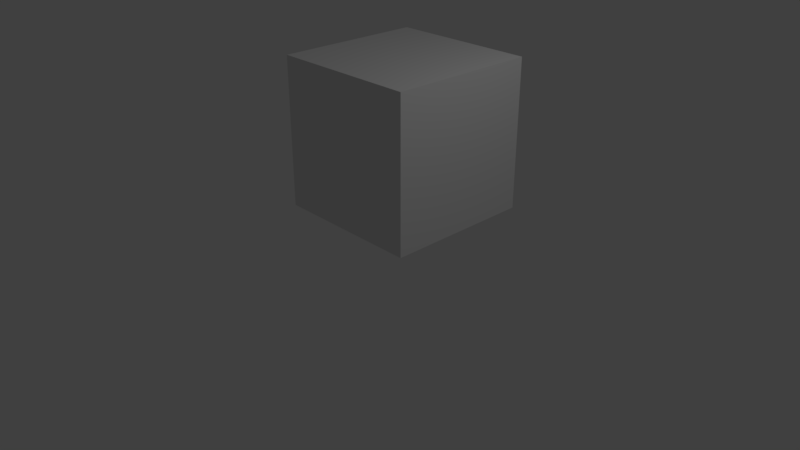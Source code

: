 # Source: SetCube.blend  (saved by Blender 2.78.0; exported with 4.5.12 LTS)
import bpy
from mathutils import Matrix  # noqa: F401  (used for matrix-valued properties, if any)

bpy.ops.wm.read_factory_settings(use_empty=True)
scene = bpy.context.scene
scene.name = 'Scene'

# ---- collections
col_collection_1 = bpy.data.collections.new('Collection 1'); scene.collection.children.link(col_collection_1)

# ---- materials (node trees are filled in below, after node groups)
mat_material = bpy.data.materials.new('Material')
mat_material.alpha_threshold = 0.0
mat_material.use_transparent_shadow = False
mat_material.roughness = 0.5
mat_material.line_color = (0.0, 0.0, 0.0, 1.0)

# ---- material node trees

# ---- world
world_world = bpy.data.worlds.new('World'); scene.world = world_world
world_world.color = (0.05088, 0.05088, 0.05088)
world_world.use_sun_shadow = False
world_world.sun_shadow_jitter_overblur = 0.0
world_world.cycles.sampling_method = 'MANUAL'

# ---- cameras
cam_camera = bpy.data.cameras.new('Camera')
cam_camera.clip_end = 100.0
cam_camera.lens = 35.0
cam_camera.sensor_width = 32.0
cam_camera.sensor_height = 18.0
cam_camera.ortho_scale = 7.314
cam_camera.dof.focus_distance = 0.0
cam_camera.dof.aperture_fstop = 128.0

# ---- lights
light_lamp = bpy.data.lights.new('Lamp', 'POINT')
light_lamp.transmission_factor = 0.0
light_lamp.cutoff_distance = 30.0
light_lamp.energy = 100.0
light_lamp.shadow_buffer_clip_start = 1.001
light_lamp.shadow_soft_size = 0.1
light_lamp.shadow_maximum_resolution = 0.006
light_lamp.use_absolute_resolution = True

# ---- meshes
me_cube = bpy.data.meshes.new('Cube')
me_cube.from_pydata([(0.06599, 2.0, -0.1736), (0.06599, 3.526e-05, -0.1736), (-1.934, 3.543e-05, -0.1736), (-1.934, 2.0, -0.1736), (0.06599, 2.0, 1.826), (0.06599, 3.466e-05, 1.826), (-1.934, 3.561e-05, 1.826), (-1.934, 2.0, 1.826)], [], [(0, 1, 2, 3), (4, 7, 6, 5), (0, 4, 5, 1), (1, 5, 6, 2), (2, 6, 7, 3), (4, 0, 3, 7)])
me_cube.materials.append(mat_material)
me_cube.use_remesh_preserve_volume = False
me_cube.use_remesh_preserve_attributes = False
me_cube.use_mirror_vertex_groups = False
me_cube.update()

# ---- objects
ob_cube = bpy.data.objects.new('Cube', me_cube)
ob_lamp = bpy.data.objects.new('Lamp', light_lamp)
ob_camera = bpy.data.objects.new('Camera', cam_camera)

# ---- transforms, parenting, visibility, modifiers, constraints
ob_cube.location = (0.934, -0.3898, 0.6526)
ob_cube.lock_rotations_4d = False
ob_cube.empty_display_type = 'ARROWS'
ob_cube.lineart.crease_threshold = 0.0
ob_lamp.location = (4.076, 1.005, 5.904)
ob_lamp.rotation_euler = (0.6503, 0.05522, 1.866)
ob_lamp.lock_rotations_4d = False
ob_lamp.empty_display_type = 'ARROWS'
ob_lamp.color = (0.0, 0.0, 0.0, 0.0)
ob_lamp.lineart.crease_threshold = 0.0
ob_camera.location = (7.481, -6.508, 5.344)
ob_camera.rotation_euler = (1.109, 0.0, 0.8149)
ob_camera.lock_rotations_4d = False
ob_camera.empty_display_type = 'ARROWS'
ob_camera.color = (0.0, 0.0, 0.0, 0.0)
ob_camera.display_type = 'WIRE'
ob_camera.lineart.crease_threshold = 0.0

# ---- collection membership
col_collection_1.objects.link(ob_cube)
col_collection_1.objects.link(ob_lamp)
col_collection_1.objects.link(ob_camera)

# ---- scene / render settings (as saved in the file)
scene.camera = ob_camera
scene.frame_start = 1; scene.frame_end = 250; scene.frame_set(1)
scene.render.engine = 'BLENDER_EEVEE_NEXT'
scene.render.resolution_percentage = 50
scene.render.dither_intensity = 0.0
scene.cycles.use_denoising = False
scene.cycles.samples = 128
scene.cycles.sampling_pattern = 'TABULATED_SOBOL'
scene.cycles.light_sampling_threshold = 0.0
scene.cycles.use_adaptive_sampling = False
scene.cycles.use_light_tree = False
scene.cycles.blur_glossy = 0.0
scene.cycles.sample_clamp_indirect = 0.0
scene.view_settings.view_transform = 'Standard'
bpy.context.view_layer.update()

